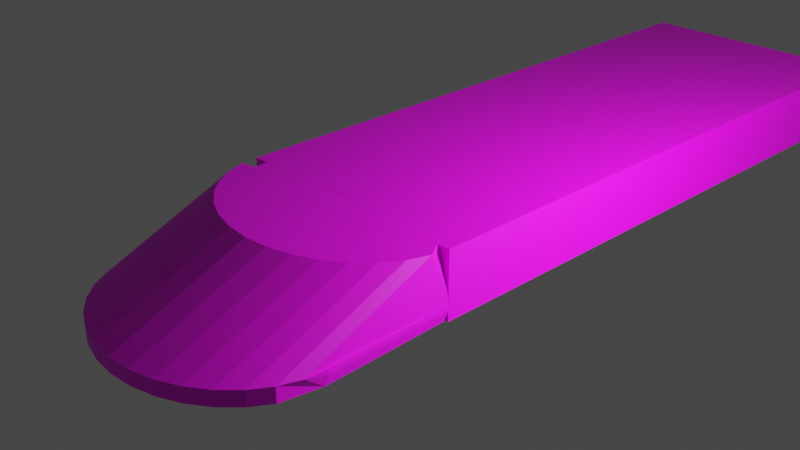 # Source: MazePlatform.blend  (saved by Blender 3.4.6; exported with 4.5.12 LTS)
import bpy
from mathutils import Matrix  # noqa: F401  (used for matrix-valued properties, if any)

bpy.ops.wm.read_factory_settings(use_empty=True)
scene = bpy.context.scene
scene.name = 'Scene'

# ---- collections
col_collection = bpy.data.collections.new('Collection'); scene.collection.children.link(col_collection)

# ---- images (referenced by path relative to the original .blend; pixels are not part of the script)
import os
ASSET_DIR = os.environ.get("B2B_ASSET_DIR", "")  # directory of the original .blend (textures are referenced by path, not embedded)
HERE = os.path.dirname(os.path.abspath(__file__))  # packed textures are extracted next to this script under _unpacked/

def load_image(name, relpath, width, height, colorspace="sRGB"):
    """Load a texture the original file referenced (path relative to the .blend, or extracted next to this script)."""
    p = next((c for c in (os.path.join(HERE, relpath), os.path.join(ASSET_DIR, relpath)) if relpath and os.path.exists(c)), "")
    if p:
        img = bpy.data.images.load(p, check_existing=True)
        img.name = name
    else:  # same state as the original file: an image datablock whose file is absent (Cycles renders it pink)
        img = bpy.data.images.new(name, width, height)
        img.source = "FILE"
        img.filepath = "//" + (relpath or name)
    img.colorspace_settings.name = colorspace
    return img
img_vector_abstract_color_blobs_828649301_platform_jpg = load_image('vector-abstract-color-blobs-828649301-Platform.jpg', 'vector-abstract-color-blobs-828649301-Platform.jpg', 1024, 1024, 'sRGB')

# ---- materials (node trees are filled in below, after node groups)
mat_material = bpy.data.materials.new('Material')
mat_material.alpha_threshold = 0.0
mat_material.use_transparent_shadow = False
mat_material.roughness = 0.5
mat_material.line_color = (0.0, 0.0, 0.0, 1.0)
mat_material_001 = bpy.data.materials.new('Material.001')
mat_material_001.use_transparent_shadow = False

# ---- material node trees
mat_material.use_nodes = True; mat_material.node_tree.nodes.clear()
_N = mat_material.node_tree.nodes; _L = mat_material.node_tree.links
n0 = _N.new('ShaderNodeOutputMaterial'); n0.name = 'Material Output'; n0.location = (300, 300)
n1 = _N.new('ShaderNodeBsdfPrincipled'); n1.name = 'Principled BSDF'; n1.location = (10, 300)
n1.distribution = 'GGX'
n1.subsurface_method = 'RANDOM_WALK_SKIN'
n1.inputs[3].default_value = 1.45
n1.inputs[27].default_value = (0.0, 0.0, 0.0, 1.0)
n1.inputs[28].default_value = 1.0
n2 = _N.new('ShaderNodeTexImage'); n2.name = 'Image Texture'; n2.location = (-423, 116)
n2.image = img_vector_abstract_color_blobs_828649301_platform_jpg
_L.new(n1.outputs[0], n0.inputs[0])
_L.new(n2.outputs[0], n1.inputs[0])
n0.is_active_output = True
mat_material_001.use_nodes = True; mat_material_001.node_tree.nodes.clear()
_N = mat_material_001.node_tree.nodes; _L = mat_material_001.node_tree.links
n0 = _N.new('ShaderNodeOutputMaterial'); n0.name = 'Material Output'; n0.location = (300, 300)
n1 = _N.new('ShaderNodeTexImage'); n1.name = 'Image Texture'; n1.location = (-315, 230)
n1.image = img_vector_abstract_color_blobs_828649301_platform_jpg
n2 = _N.new('ShaderNodeBsdfPrincipled'); n2.name = 'Principled BSDF'; n2.location = (10, 300)
n2.distribution = 'GGX'
n2.subsurface_method = 'RANDOM_WALK_SKIN'
n2.inputs[3].default_value = 1.45
n2.inputs[27].default_value = (0.0, 0.0, 0.0, 1.0)
n2.inputs[28].default_value = 1.0
_L.new(n2.outputs[0], n0.inputs[0])
_L.new(n1.outputs[0], n2.inputs[0])
n0.is_active_output = True

# ---- world
world_world = bpy.data.worlds.new('World'); scene.world = world_world
world_world.use_nodes = True; world_world.node_tree.nodes.clear()
_N = world_world.node_tree.nodes; _L = world_world.node_tree.links
n0 = _N.new('ShaderNodeOutputWorld'); n0.name = 'World Output'; n0.location = (300, 300)
n1 = _N.new('ShaderNodeBackground'); n1.name = 'Background'; n1.location = (10, 300)
n1.inputs[0].default_value = (0.05088, 0.05088, 0.05088, 1.0)
_L.new(n1.outputs[0], n0.inputs[0])
n0.is_active_output = True
world_world.color = (0.05088, 0.05088, 0.05088)
world_world.use_sun_shadow = False
world_world.sun_shadow_jitter_overblur = 0.0

# ---- cameras
cam_camera = bpy.data.cameras.new('Camera')
cam_camera.clip_end = 100.0
cam_camera.ortho_scale = 7.314

# ---- lights
light_light = bpy.data.lights.new('Light', 'POINT')
light_light.transmission_factor = 0.0
light_light.energy = 1000.0
light_light.shadow_soft_size = 0.1
light_light.shadow_maximum_resolution = 0.006
light_light.use_absolute_resolution = True

# ---- meshes
me_cube = bpy.data.meshes.new('Cube')
me_cube.from_pydata([(1.675, 5.914, 1.0), (1.675, 5.914, -1.0), (1.675, -1.0, 1.0), (1.675, -1.0, -1.0), (-1.0, 5.914, 1.0), (-1.0, 5.914, -1.0), (-1.0, -1.0, 1.0), (-1.0, -1.0, -1.0)], [], [(0, 4, 6, 2), (3, 2, 6, 7), (7, 6, 4, 5), (5, 1, 3, 7), (1, 0, 2, 3), (5, 4, 0, 1)])
_uv = me_cube.uv_layers.new(name='UVMap')
_uv.uv.foreach_set('vector', [0.8436, 0.4454, 0.774, 0.4454, 0.774, 0.3758, 0.8436, 0.3758, 0.9132, 0.3758, 0.8436, 0.3758, 0.8436, 0.3062, 0.9132, 0.3062, 0.9132, 0.5846, 0.8436, 0.5846, 0.8436, 0.515, 0.9132, 0.515, 0.9828, 0.4454, 0.9132, 0.4454, 0.9132, 0.3758, 0.9828, 0.3758, 0.9132, 0.4454, 0.8436, 0.4454, 0.8436, 0.3758, 0.9132, 0.3758, 0.9132, 0.515, 0.8436, 0.515, 0.8436, 0.4454, 0.9132, 0.4454])
me_cube.materials.append(mat_material)
me_cube.use_mirror_vertex_groups = False
me_cube.update()
me_cylinder = bpy.data.meshes.new('Cylinder')
me_cylinder.from_pydata([(0.1057, 5.875e-08, -1.596), (0.1057, 5.875e-08, 0.45), (0.1062, 0.004612, -1.596), (0.1062, 0.004612, 0.45), (0.1067, 0.006138, -1.596), (0.1048, 0.002741, -1.596), (0.09763, -0.005497, -1.961), (0.08319, -0.0167, -1.961), (0.06097, -0.02791, -1.961), (0.03231, -0.03612, -1.961), (-1.442e-08, -0.03913, -1.961), (-0.03231, -0.03612, -1.961), (-0.06097, -0.02791, -1.961), (-0.08319, -0.0167, -1.961), (-0.09763, -0.005497, -1.961), (-0.1048, 0.002741, -1.596), (-0.1048, 0.002741, 0.45), (-0.1067, 0.006138, -1.596), (-0.1067, 0.006138, 0.45), (-0.1062, 0.004612, -1.596), (-0.1062, 0.004612, 0.45), (-0.1057, -5.875e-08, -1.596), (-0.1057, -5.875e-08, 0.45), (1.223, 0.0, -1.596), (1.223, 0.0, -1.416), (1.2, -0.02318, -1.961), (1.2, -0.2254, 0.45), (1.13, -0.4421, -1.961), (1.13, -0.4421, 0.45), (1.017, -0.6419, -1.961), (1.017, -0.6419, 0.45), (0.865, -0.817, -1.961), (0.865, -0.817, 0.45), (0.6796, -0.9607, -1.961), (0.6796, -0.9607, 0.45), (0.4681, -1.067, -1.961), (0.4681, -1.067, 0.45), (0.2386, -1.133, -1.961), (0.2386, -1.133, 0.45), (0.0, -1.155, -1.961), (0.0, -1.155, 0.45), (-0.2386, -1.133, -1.961), (-0.2386, -1.133, 0.45), (-0.4681, -1.067, -1.961), (-0.4681, -1.067, 0.45), (-0.6796, -0.9607, -1.961), (-0.6796, -0.9607, 0.45), (-0.865, -0.817, -1.961), (-0.865, -0.817, 0.45), (-1.017, -0.6419, -1.961), (-1.017, -0.6419, 0.45), (-1.13, -0.4421, -1.961), (-1.13, -0.4421, 0.45), (-1.2, 0.3303, -1.961), (-1.2, -0.2254, 0.45), (-1.223, 0.0, -1.596), (-1.223, 0.0, -1.416), (1.07, 0.0, -1.596), (1.07, 0.0, 0.45), (1.05, 0.008358, -1.961), (1.05, -0.1939, 0.45), (0.9898, -0.3807, -1.961), (0.9898, -0.3807, 0.45), (0.892, -0.5535, -1.961), (0.892, -0.5535, 0.45), (0.7597, -0.7057, -1.961), (0.7597, -0.7057, 0.45), (0.5978, -0.8312, -1.961), (0.5978, -0.8312, 0.45), (0.4123, -0.9249, -1.961), (0.4123, -0.9249, 0.45), (0.2103, -0.9828, -1.961), (0.2103, -0.9828, 0.45), (0.0, -1.002, -1.961), (0.0, -1.002, 0.45), (-0.2103, -0.9828, -1.961), (-0.2103, -0.9828, 0.45), (-0.4123, -0.9249, -1.961), (-0.4123, -0.9249, 0.45), (-0.5978, -0.8312, -1.961), (-0.5978, -0.8312, 0.45), (-0.7597, -0.7057, -1.961), (-0.7597, -0.7057, 0.45), (-0.892, -0.5535, -1.961), (-0.892, -0.5535, 0.45), (-0.9898, -0.3807, -1.961), (-0.9898, -0.3807, 0.45), (-1.05, 0.1703, -1.961), (-1.05, -0.1939, 0.45), (-1.07, 0.0, -1.596), (-1.07, 0.0, 0.45), (0.9005, 0.0, -1.596), (0.9005, 0.0, 0.45), (0.8839, 0.04325, -1.961), (0.8839, -0.159, 0.45), (0.8345, -0.3127, -1.961), (0.8345, -0.3127, 0.45), (0.7536, -0.4557, -1.961), (0.7536, -0.4557, 0.45), (0.6433, -0.5826, -1.961), (0.6433, -0.5826, 0.45), (0.5073, -0.688, -1.961), (0.5073, -0.688, 0.45), (0.3505, -0.7672, -1.961), (0.3505, -0.7672, 0.45), (0.179, -0.8163, -1.961), (0.179, -0.8163, 0.45), (0.0, -0.833, -1.961), (0.0, -0.833, 0.45), (-0.179, -0.8163, -1.961), (-0.179, -0.8163, 0.45), (-0.3505, -0.7672, -1.961), (-0.3505, -0.7672, 0.45), (-0.5073, -0.688, -1.961), (-0.5073, -0.688, 0.45), (-0.6433, -0.5826, -1.961), (-0.6433, -0.5826, 0.45), (-0.7536, -0.4557, -1.961), (-0.7536, -0.4557, 0.45), (-0.8345, -0.3127, -1.961), (-0.8345, -0.3127, 0.45), (-0.8839, 0.2052, -1.961), (-0.8839, -0.159, 0.45), (-0.9005, 0.0, -1.596), (-0.9005, 0.0, 0.45), (0.6823, 0.0, -1.961), (0.6823, 0.0, 0.45), (0.6704, 0.08816, -1.961), (0.6704, -0.1141, 0.45), (0.6347, -0.2251, -1.961), (0.6347, -0.2251, 0.45), (0.5755, -0.3298, -1.961), (0.5755, -0.3298, 0.45), (0.4935, -0.4242, -1.961), (0.4935, -0.4242, 0.45), (0.3909, -0.5037, -1.961), (0.3909, -0.5037, 0.45), (0.271, -0.5642, -1.961), (0.271, -0.5642, 0.45), (0.1388, -0.6021, -1.961), (0.1388, -0.6021, 0.45), (0.0, -0.615, -1.961), (0.0, -0.615, 0.45), (-0.1388, -0.6021, -1.961), (-0.1388, -0.6021, 0.45), (-0.271, -0.5642, -1.961), (-0.271, -0.5642, 0.45), (-0.3909, -0.5037, -1.961), (-0.3909, -0.5037, 0.45), (-0.4935, -0.4242, -1.961), (-0.4935, -0.4242, 0.45), (-0.5755, -0.3298, -1.961), (-0.5755, -0.3298, 0.45), (-0.6347, -0.2251, -1.961), (-0.6347, -0.2251, 0.45), (-0.6704, 0.2501, -1.961), (-0.6704, -0.1141, 0.45), (-0.6823, 0.0, -1.596), (-0.6823, 0.0, 0.45), (0.4967, -6.951e-10, -1.596), (0.4967, -6.951e-10, 0.45), (0.4888, 0.1264, -1.961), (0.4888, -0.07586, 0.45), (0.4648, -0.1507, -1.961), (0.4648, -0.1507, 0.45), (0.424, -0.2228, -1.961), (0.424, -0.2228, 0.45), (0.3661, -0.2894, -1.961), (0.3661, -0.2894, 0.45), (0.2918, -0.347, -1.961), (0.2918, -0.347, 0.45), (0.2034, -0.3916, -1.961), (0.2034, -0.3916, 0.45), (0.1045, -0.4199, -1.961), (0.1045, -0.4199, 0.45), (0.0, -0.4297, -1.961), (0.0, -0.4297, 0.45), (-0.1045, -0.4199, -1.961), (-0.1045, -0.4199, 0.45), (-0.2034, -0.3916, -1.961), (-0.2034, -0.3916, 0.45), (-0.2918, -0.347, -1.961), (-0.2918, -0.347, 0.45), (-0.3661, -0.2894, -1.961), (-0.3661, -0.2894, 0.45), (-0.424, -0.2228, -1.961), (-0.424, -0.2228, 0.45), (-0.4648, -0.1507, -1.961), (-0.4648, -0.1507, 0.45), (-0.4888, 0.2883, -1.961), (-0.4888, -0.07586, 0.45), (-0.4967, 6.951e-10, -1.596), (-0.4967, 6.951e-10, 0.45), (0.3256, -3.258e-09, -1.596), (0.3256, -3.258e-09, 0.45), (0.3214, -0.04065, -1.961), (0.3214, -0.04065, 0.45), (0.3081, -0.08208, -1.961), (0.3081, -0.08208, 0.45), (0.2843, -0.1241, -1.961), (0.2843, -0.1241, 0.45), (0.2486, -0.1652, -1.961), (0.2486, -0.1652, 0.45), (0.2006, -0.2025, -1.961), (0.2006, -0.2025, 0.45), (0.1411, -0.2325, -1.961), (0.1411, -0.2325, 0.45), (0.07291, -0.252, -1.961), (0.07291, -0.252, 0.45), (-1.279e-09, -0.2588, -1.961), (-1.279e-09, -0.2588, 0.45), (-0.07291, -0.252, -1.961), (-0.07291, -0.252, 0.45), (-0.1411, -0.2325, -1.961), (-0.1411, -0.2325, 0.45), (-0.2006, -0.2025, -1.961), (-0.2006, -0.2025, 0.45), (-0.2486, -0.1652, -1.961), (-0.2486, -0.1652, 0.45), (-0.2843, -0.1241, -1.961), (-0.2843, -0.1241, 0.45), (-0.3081, -0.08208, -1.961), (-0.3081, -0.08208, 0.45), (-0.3214, -0.04065, -1.961), (-0.3214, -0.04065, 0.45), (-0.3256, 3.258e-09, -1.596), (-0.3256, 3.258e-09, 0.45), (0.1842, 3.7e-08, -1.596), (0.1842, 3.7e-08, 0.45), (0.183, -0.01154, -1.961), (0.183, -0.01154, 0.45), (0.1786, -0.02534, -1.961), (0.1689, -0.04253, -1.961), (0.1515, -0.06248, -1.961), (0.1515, -0.06248, 0.45), (0.1251, -0.08298, -1.961), (0.1251, -0.08298, 0.45), (0.08956, -0.1009, -1.961), (0.08956, -0.1009, 0.45), (0.0468, -0.1132, -1.961), (0.0468, -0.1132, 0.45), (-1.807e-09, -0.1175, -1.961), (-1.807e-09, -0.1175, 0.45), (-0.0468, -0.1132, -1.961), (-0.0468, -0.1132, 0.45), (-0.08956, -0.1009, -1.961), (-0.08956, -0.1009, 0.45), (-0.1251, -0.08298, -1.961), (-0.1251, -0.08298, 0.45), (-0.1515, -0.06248, -1.961), (-0.1515, -0.06248, 0.45), (-0.1689, -0.04253, -1.961), (-0.1689, -0.04253, 0.45), (-0.1786, -0.02534, -1.961), (-0.1786, -0.02534, 0.45), (-0.183, -0.01154, -1.961), (-0.183, -0.01154, 0.45), (-0.1842, -3.7e-08, -1.596), (-0.1842, -3.7e-08, 0.45), (1.266, -1.414, -1.421), (1.266, -1.414, -1.601), (1.243, -1.437, -1.965), (1.243, -1.64, -1.421), (1.173, -1.856, -1.965), (1.173, -1.856, -1.421), (1.06, -2.056, -1.965), (1.06, -2.056, -1.421), (0.908, -2.231, -1.965), (0.908, -2.231, -1.421), (0.7226, -2.375, -1.965), (0.7226, -2.375, -1.421), (0.5111, -2.482, -1.965), (0.5111, -2.482, -1.421), (0.2816, -2.547, -1.965), (0.2816, -2.547, -1.421), (0.04301, -2.57, -1.965), (0.04301, -2.57, -1.421), (-0.1956, -2.547, -1.965), (-0.1956, -2.547, -1.421), (-0.4251, -2.482, -1.965), (-0.4251, -2.482, -1.421), (-0.6366, -2.375, -1.965), (-0.6366, -2.375, -1.421), (-0.822, -2.231, -1.965), (-0.822, -2.231, -1.421), (-0.9741, -2.056, -1.965), (-0.9741, -2.056, -1.421), (-1.087, -1.856, -1.965), (-1.087, -1.856, -1.421), (-1.157, -1.084, -1.965), (-1.157, -1.64, -1.421), (-1.18, -1.414, -1.601), (-1.18, -1.414, -1.421)], [], [(35, 33, 269, 271), (42, 44, 280, 278), (24, 26, 262, 259), (43, 41, 277, 279), (25, 23, 260, 261), (50, 52, 288, 286), (32, 34, 270, 268), (23, 24, 259, 260), (51, 49, 285, 287), (33, 31, 267, 269), (40, 42, 278, 276), (41, 39, 275, 277), (48, 50, 286, 284), (30, 32, 268, 266), (49, 47, 283, 285), (31, 29, 265, 267), (59, 57, 23, 25), (58, 60, 26, 24), (61, 59, 25, 27), (60, 62, 28, 26), (63, 61, 27, 29), (62, 64, 30, 28), (65, 63, 29, 31), (64, 66, 32, 30), (67, 65, 31, 33), (66, 68, 34, 32), (69, 67, 33, 35), (68, 70, 36, 34), (71, 69, 35, 37), (70, 72, 38, 36), (73, 71, 37, 39), (72, 74, 40, 38), (75, 73, 39, 41), (74, 76, 42, 40), (77, 75, 41, 43), (76, 78, 44, 42), (79, 77, 43, 45), (78, 80, 46, 44), (81, 79, 45, 47), (80, 82, 48, 46), (83, 81, 47, 49), (82, 84, 50, 48), (85, 83, 49, 51), (84, 86, 52, 50), (87, 85, 51, 53), (86, 88, 54, 52), (89, 87, 53, 55), (88, 90, 56, 54), (93, 91, 57, 59), (92, 94, 60, 58), (95, 93, 59, 61), (94, 96, 62, 60), (97, 95, 61, 63), (96, 98, 64, 62), (99, 97, 63, 65), (98, 100, 66, 64), (101, 99, 65, 67), (100, 102, 68, 66), (103, 101, 67, 69), (102, 104, 70, 68), (105, 103, 69, 71), (104, 106, 72, 70), (107, 105, 71, 73), (106, 108, 74, 72), (109, 107, 73, 75), (108, 110, 76, 74), (111, 109, 75, 77), (110, 112, 78, 76), (113, 111, 77, 79), (112, 114, 80, 78), (115, 113, 79, 81), (114, 116, 82, 80), (117, 115, 81, 83), (116, 118, 84, 82), (119, 117, 83, 85), (118, 120, 86, 84), (121, 119, 85, 87), (120, 122, 88, 86), (123, 121, 87, 89), (122, 124, 90, 88), (127, 125, 91, 93), (126, 128, 94, 92), (129, 127, 93, 95), (128, 130, 96, 94), (131, 129, 95, 97), (130, 132, 98, 96), (133, 131, 97, 99), (132, 134, 100, 98), (135, 133, 99, 101), (134, 136, 102, 100), (137, 135, 101, 103), (136, 138, 104, 102), (139, 137, 103, 105), (138, 140, 106, 104), (141, 139, 105, 107), (140, 142, 108, 106), (143, 141, 107, 109), (142, 144, 110, 108), (145, 143, 109, 111), (144, 146, 112, 110), (147, 145, 111, 113), (146, 148, 114, 112), (149, 147, 113, 115), (148, 150, 116, 114), (151, 149, 115, 117), (150, 152, 118, 116), (153, 151, 117, 119), (152, 154, 120, 118), (155, 153, 119, 121), (154, 156, 122, 120), (157, 155, 121, 123), (156, 158, 124, 122), (161, 159, 125, 127), (160, 162, 128, 126), (163, 161, 127, 129), (162, 164, 130, 128), (165, 163, 129, 131), (164, 166, 132, 130), (167, 165, 131, 133), (166, 168, 134, 132), (169, 167, 133, 135), (168, 170, 136, 134), (171, 169, 135, 137), (170, 172, 138, 136), (173, 171, 137, 139), (172, 174, 140, 138), (175, 173, 139, 141), (174, 176, 142, 140), (177, 175, 141, 143), (176, 178, 144, 142), (179, 177, 143, 145), (178, 180, 146, 144), (181, 179, 145, 147), (180, 182, 148, 146), (183, 181, 147, 149), (182, 184, 150, 148), (185, 183, 149, 151), (184, 186, 152, 150), (187, 185, 151, 153), (186, 188, 154, 152), (189, 187, 153, 155), (188, 190, 156, 154), (191, 189, 155, 157), (190, 192, 158, 156), (195, 193, 159, 161), (194, 196, 162, 160), (197, 195, 161, 163), (196, 198, 164, 162), (199, 197, 163, 165), (198, 200, 166, 164), (201, 199, 165, 167), (200, 202, 168, 166), (203, 201, 167, 169), (202, 204, 170, 168), (205, 203, 169, 171), (204, 206, 172, 170), (207, 205, 171, 173), (206, 208, 174, 172), (209, 207, 173, 175), (208, 210, 176, 174), (211, 209, 175, 177), (210, 212, 178, 176), (213, 211, 177, 179), (212, 214, 180, 178), (215, 213, 179, 181), (214, 216, 182, 180), (217, 215, 181, 183), (216, 218, 184, 182), (219, 217, 183, 185), (218, 220, 186, 184), (221, 219, 185, 187), (220, 222, 188, 186), (223, 221, 187, 189), (222, 224, 190, 188), (225, 223, 189, 191), (224, 226, 192, 190), (229, 227, 193, 195), (228, 230, 196, 194), (231, 229, 195, 197), (232, 231, 197, 199), (233, 232, 199, 201), (198, 196, 230, 234, 202, 200), (235, 233, 201, 203), (234, 236, 204, 202), (237, 235, 203, 205), (236, 238, 206, 204), (239, 237, 205, 207), (238, 240, 208, 206), (241, 239, 207, 209), (240, 242, 210, 208), (243, 241, 209, 211), (242, 244, 212, 210), (245, 243, 211, 213), (244, 246, 214, 212), (247, 245, 213, 215), (246, 248, 216, 214), (249, 247, 215, 217), (248, 250, 218, 216), (251, 249, 217, 219), (250, 252, 220, 218), (253, 251, 219, 221), (252, 254, 222, 220), (255, 253, 221, 223), (254, 256, 224, 222), (257, 255, 223, 225), (256, 258, 226, 224), (2, 0, 227, 229), (1, 3, 230, 228), (4, 2, 229, 231), (5, 4, 231, 232), (0, 2, 4, 5, 6, 7, 8, 9, 10, 11, 12, 13, 14, 15, 17, 19, 21), (6, 5, 232, 233), (256, 254, 18, 20), (7, 6, 233, 235), (8, 7, 235, 237), (9, 8, 237, 239), (10, 9, 239, 241), (11, 10, 241, 243), (12, 11, 243, 245), (13, 12, 245, 247), (14, 13, 247, 249), (15, 14, 249, 251), (17, 15, 251, 253), (16, 18, 254, 252), (19, 17, 253, 255), (21, 19, 255, 257), (20, 22, 258, 256), (236, 234, 230, 3, 16, 252, 250, 248, 246, 244, 242, 240, 238), (24, 23, 57, 91, 159, 193, 227, 4, 2, 0, 5, 15, 21, 19, 17, 257, 225, 191, 157, 123, 89, 55, 56, 90, 124, 158, 192, 226, 258, 256, 18, 20, 22, 16, 1, 3, 228, 194, 160, 126, 92, 58), (260, 259, 262, 261), (261, 262, 264, 263), (263, 264, 266, 265), (265, 266, 268, 267), (267, 268, 270, 269), (269, 270, 272, 271), (271, 272, 274, 273), (273, 274, 276, 275), (275, 276, 278, 277), (277, 278, 280, 279), (279, 280, 282, 281), (281, 282, 284, 283), (283, 284, 286, 285), (285, 286, 288, 287), (287, 288, 290, 289), (289, 290, 292, 291), (53, 51, 287, 289), (34, 36, 272, 270), (52, 54, 290, 288), (27, 25, 261, 263), (45, 43, 279, 281), (26, 28, 264, 262), (44, 46, 282, 280), (37, 35, 271, 273), (55, 53, 289, 291), (36, 38, 274, 272), (54, 56, 292, 290), (29, 27, 263, 265), (47, 45, 281, 283), (56, 55, 291, 292), (28, 30, 266, 264), (46, 48, 284, 282), (39, 37, 273, 275), (38, 40, 276, 274)])
_uv = me_cylinder.uv_layers.new(name='UVMap')
_uv.uv.foreach_set('vector', [0.3828, 0.2141, 0.3821, 0.1889, 0.4159, 0.1235, 0.4161, 0.1188, 0.6334, 0.7745, 0.6437, 0.7869, 0.4825, 0.6693, 0.4601, 0.6322, 0.5381, 0.6184, 0.6142, 0.7161, 0.4516, 0.6845, 0.459, 0.6821, 0.4386, 0.3417, 0.4171, 0.3039, 0.4278, 0.1332, 0.435, 0.1532, 0.459, 0.6003, 0.5112, 0.6063, 0.4517, 0.6804, 0.4337, 0.6787, 0.6924, 0.8169, 0.7156, 0.8197, 0.5342, 0.8176, 0.5244, 0.779, 0.6141, 0.7304, 0.615, 0.7369, 0.4258, 0.6581, 0.4302, 0.6695, 0.5112, 0.6063, 0.5381, 0.6184, 0.459, 0.6821, 0.4517, 0.6804, 0.5605, 0.5464, 0.5264, 0.4846, 0.4499, 0.2365, 0.4525, 0.2725, 0.3821, 0.1889, 0.3868, 0.1639, 0.4165, 0.1285, 0.4159, 0.1235, 0.6257, 0.7628, 0.6334, 0.7745, 0.4601, 0.6322, 0.4292, 0.593, 0.4171, 0.3039, 0.4002, 0.2704, 0.421, 0.1195, 0.4278, 0.1332, 0.6729, 0.8093, 0.6924, 0.8169, 0.5244, 0.779, 0.5131, 0.7418, 0.614, 0.7248, 0.6141, 0.7304, 0.4302, 0.6695, 0.436, 0.6776, 0.5264, 0.4846, 0.4938, 0.4311, 0.4463, 0.2051, 0.4499, 0.2365, 0.3868, 0.1639, 0.3967, 0.1373, 0.4175, 0.1326, 0.4165, 0.1285, 0.956, 0.2097, 0.9599, 0.25, 0.99, 0.25, 0.9854, 0.2032, 0.6068, 0.1596, 0.6052, 0.1648, 0.5999, 0.1651, 0.5238, 0.06737, 0.386, 0.1024, 0.4055, 0.02325, 0.4447, 0.04925, 0.4115, 0.1069, 0.6052, 0.1648, 0.6049, 0.1693, 0.5999, 0.169, 0.5999, 0.1651, 0.3754, 0.1338, 0.386, 0.1024, 0.4115, 0.1069, 0.3967, 0.1373, 0.6049, 0.1693, 0.6051, 0.1742, 0.5997, 0.1738, 0.5999, 0.169, 0.3679, 0.163, 0.3754, 0.1338, 0.3967, 0.1373, 0.3868, 0.1639, 0.6051, 0.1742, 0.6058, 0.1797, 0.5998, 0.1794, 0.5997, 0.1738, 0.3644, 0.1911, 0.3679, 0.163, 0.3868, 0.1639, 0.3821, 0.1889, 0.6058, 0.1797, 0.6073, 0.1859, 0.6007, 0.1859, 0.5998, 0.1794, 0.3652, 0.2197, 0.3644, 0.1911, 0.3821, 0.1889, 0.3828, 0.2141, 0.6073, 0.1859, 0.6098, 0.1931, 0.6027, 0.1933, 0.6007, 0.1859, 0.3706, 0.2498, 0.3652, 0.2197, 0.3828, 0.2141, 0.3889, 0.2408, 0.6098, 0.1931, 0.6136, 0.2011, 0.6061, 0.2019, 0.6027, 0.1933, 0.3806, 0.2824, 0.3706, 0.2498, 0.3889, 0.2408, 0.4002, 0.2704, 0.6136, 0.2011, 0.6192, 0.2102, 0.6114, 0.2117, 0.6061, 0.2019, 0.3957, 0.3184, 0.3806, 0.2824, 0.4002, 0.2704, 0.4171, 0.3039, 0.6192, 0.2102, 0.6269, 0.2203, 0.6191, 0.2235, 0.6114, 0.2117, 0.4149, 0.3581, 0.3957, 0.3184, 0.4171, 0.3039, 0.4386, 0.3417, 0.6269, 0.2203, 0.6367, 0.2308, 0.6294, 0.2359, 0.6191, 0.2235, 0.4375, 0.4018, 0.4149, 0.3581, 0.4386, 0.3417, 0.4643, 0.3839, 0.6367, 0.2308, 0.6489, 0.2407, 0.6425, 0.2478, 0.6294, 0.2359, 0.4631, 0.4501, 0.4375, 0.4018, 0.4643, 0.3839, 0.4938, 0.4311, 0.6489, 0.2407, 0.6635, 0.2491, 0.6586, 0.2583, 0.6425, 0.2478, 0.4908, 0.5038, 0.4631, 0.4501, 0.4938, 0.4311, 0.5264, 0.4846, 0.6635, 0.2491, 0.6802, 0.255, 0.6781, 0.2659, 0.6586, 0.2583, 0.5199, 0.5639, 0.4908, 0.5038, 0.5264, 0.4846, 0.5605, 0.5464, 0.6802, 0.255, 0.6986, 0.2571, 0.7013, 0.2687, 0.6781, 0.2659, 0.6012, 0.8157, 0.5199, 0.5639, 0.5605, 0.5464, 0.7272, 0.8629, 0.6986, 0.2571, 0.7164, 0.2548, 0.7291, 0.2632, 0.7013, 0.2687, 0.5401, 0.25, 0.544, 0.2097, 0.5146, 0.2032, 0.51, 0.25, 0.04403, 0.2097, 0.04006, 0.25, 0.01, 0.25, 0.01461, 0.2032, 0.9234, 0.217, 0.9267, 0.25, 0.9599, 0.25, 0.956, 0.2097, 0.6114, 0.1608, 0.611, 0.1651, 0.6052, 0.1648, 0.6068, 0.1596, 0.3518, 0.0981, 0.353, 0.006186, 0.4055, 0.02325, 0.386, 0.1024, 0.611, 0.1651, 0.6111, 0.1696, 0.6049, 0.1693, 0.6052, 0.1648, 0.3455, 0.131, 0.3518, 0.0981, 0.386, 0.1024, 0.3754, 0.1338, 0.6111, 0.1696, 0.6117, 0.1743, 0.6051, 0.1742, 0.6049, 0.1693, 0.3408, 0.1626, 0.3455, 0.131, 0.3754, 0.1338, 0.3679, 0.163, 0.6117, 0.1743, 0.6129, 0.1795, 0.6058, 0.1797, 0.6051, 0.1742, 0.3385, 0.1939, 0.3408, 0.1626, 0.3679, 0.163, 0.3644, 0.1911, 0.6129, 0.1795, 0.6148, 0.1854, 0.6073, 0.1859, 0.6058, 0.1797, 0.3395, 0.2259, 0.3385, 0.1939, 0.3644, 0.1911, 0.3652, 0.2197, 0.6148, 0.1854, 0.6178, 0.192, 0.6098, 0.1931, 0.6073, 0.1859, 0.3442, 0.2594, 0.3395, 0.2259, 0.3652, 0.2197, 0.3706, 0.2498, 0.6178, 0.192, 0.6221, 0.1993, 0.6136, 0.2011, 0.6098, 0.1931, 0.3526, 0.2953, 0.3442, 0.2594, 0.3706, 0.2498, 0.3806, 0.2824, 0.6221, 0.1993, 0.6278, 0.2072, 0.6192, 0.2102, 0.6136, 0.2011, 0.3656, 0.3341, 0.3526, 0.2953, 0.3806, 0.2824, 0.3957, 0.3184, 0.6278, 0.2072, 0.6352, 0.2158, 0.6269, 0.2203, 0.6192, 0.2102, 0.3818, 0.376, 0.3656, 0.3341, 0.3957, 0.3184, 0.4149, 0.3581, 0.6352, 0.2158, 0.6445, 0.2243, 0.6367, 0.2308, 0.6269, 0.2203, 0.4006, 0.4212, 0.3818, 0.376, 0.4149, 0.3581, 0.4375, 0.4018, 0.6445, 0.2243, 0.6554, 0.2322, 0.6489, 0.2407, 0.6367, 0.2308, 0.4213, 0.4703, 0.4006, 0.4212, 0.4375, 0.4018, 0.4631, 0.4501, 0.6554, 0.2322, 0.668, 0.2387, 0.6635, 0.2491, 0.6489, 0.2407, 0.4429, 0.5237, 0.4213, 0.4703, 0.4631, 0.4501, 0.4908, 0.5038, 0.668, 0.2387, 0.6816, 0.2432, 0.6802, 0.255, 0.6635, 0.2491, 0.4646, 0.5822, 0.4429, 0.5237, 0.4908, 0.5038, 0.5199, 0.5639, 0.6816, 0.2432, 0.6955, 0.2451, 0.6986, 0.2571, 0.6802, 0.255, 0.4953, 0.841, 0.4646, 0.5822, 0.5199, 0.5639, 0.6012, 0.8157, 0.6955, 0.2451, 0.7076, 0.2445, 0.7164, 0.2548, 0.6986, 0.2571, 0.5733, 0.25, 0.5766, 0.217, 0.544, 0.2097, 0.5401, 0.25, 0.7076, 0.2445, 0.7153, 0.2425, 0.7249, 0.2522, 0.7164, 0.2548, 0.8815, 0.2263, 0.8839, 0.25, 0.9267, 0.25, 0.9234, 0.217, 0.6195, 0.1623, 0.6199, 0.1658, 0.611, 0.1651, 0.6114, 0.1608, 0.2956, 0.09683, 0.2791, 0.0001068, 0.353, 0.006186, 0.3518, 0.0981, 0.6199, 0.1658, 0.6204, 0.1697, 0.6111, 0.1696, 0.611, 0.1651, 0.2946, 0.1304, 0.2956, 0.09683, 0.3518, 0.0981, 0.3455, 0.131, 0.6204, 0.1697, 0.6215, 0.1739, 0.6117, 0.1743, 0.6111, 0.1696, 0.2932, 0.1641, 0.2946, 0.1304, 0.3455, 0.131, 0.3408, 0.1626, 0.6215, 0.1739, 0.6231, 0.1786, 0.6129, 0.1795, 0.6117, 0.1743, 0.2927, 0.1987, 0.2932, 0.1641, 0.3408, 0.1626, 0.3385, 0.1939, 0.6231, 0.1786, 0.6255, 0.1838, 0.6148, 0.1854, 0.6129, 0.1795, 0.2941, 0.2344, 0.2927, 0.1987, 0.3385, 0.1939, 0.3395, 0.2259, 0.6255, 0.1838, 0.6289, 0.1895, 0.6178, 0.192, 0.6148, 0.1854, 0.2978, 0.2719, 0.2941, 0.2344, 0.3395, 0.2259, 0.3442, 0.2594, 0.6289, 0.1895, 0.6333, 0.1956, 0.6221, 0.1993, 0.6178, 0.192, 0.304, 0.3116, 0.2978, 0.2719, 0.3442, 0.2594, 0.3526, 0.2953, 0.6333, 0.1956, 0.6389, 0.2021, 0.6278, 0.2072, 0.6221, 0.1993, 0.3139, 0.3535, 0.304, 0.3116, 0.3526, 0.2953, 0.3656, 0.3341, 0.6389, 0.2021, 0.6457, 0.2087, 0.6352, 0.2158, 0.6278, 0.2072, 0.3258, 0.3979, 0.3139, 0.3535, 0.3656, 0.3341, 0.3818, 0.376, 0.6457, 0.2087, 0.6537, 0.215, 0.6445, 0.2243, 0.6352, 0.2158, 0.3391, 0.4446, 0.3258, 0.3979, 0.3818, 0.376, 0.4006, 0.4212, 0.6537, 0.215, 0.6629, 0.2207, 0.6554, 0.2322, 0.6445, 0.2243, 0.3525, 0.4938, 0.3391, 0.4446, 0.4006, 0.4212, 0.4213, 0.4703, 0.6629, 0.2207, 0.6727, 0.2253, 0.668, 0.2387, 0.6554, 0.2322, 0.3649, 0.5454, 0.3525, 0.4938, 0.4213, 0.4703, 0.4429, 0.5237, 0.6727, 0.2253, 0.6828, 0.2285, 0.6816, 0.2432, 0.668, 0.2387, 0.3745, 0.5999, 0.3649, 0.5454, 0.4429, 0.5237, 0.4646, 0.5822, 0.6828, 0.2285, 0.6925, 0.2302, 0.6955, 0.2451, 0.6816, 0.2432, 0.3632, 0.8575, 0.3745, 0.5999, 0.4646, 0.5822, 0.4953, 0.841, 0.6925, 0.2302, 0.701, 0.2307, 0.7076, 0.2445, 0.6955, 0.2451, 0.6161, 0.25, 0.6185, 0.2263, 0.5766, 0.217, 0.5733, 0.25, 0.701, 0.2307, 0.7079, 0.2303, 0.7153, 0.2425, 0.7076, 0.2445, 0.8459, 0.2342, 0.8475, 0.25, 0.8839, 0.25, 0.8815, 0.2263, 0.6305, 0.1618, 0.6301, 0.1654, 0.6199, 0.1658, 0.6195, 0.1623, 0.2343, 0.1012, 0.209, 0.003428, 0.2791, 0.0001068, 0.2956, 0.09683, 0.6301, 0.1654, 0.6305, 0.169, 0.6204, 0.1697, 0.6199, 0.1658, 0.2352, 0.1332, 0.2343, 0.1012, 0.2956, 0.09683, 0.2946, 0.1304, 0.6305, 0.169, 0.6315, 0.1727, 0.6215, 0.1739, 0.6204, 0.1697, 0.2357, 0.1678, 0.2352, 0.1332, 0.2946, 0.1304, 0.2932, 0.1641, 0.6315, 0.1727, 0.6332, 0.1768, 0.6231, 0.1786, 0.6215, 0.1739, 0.2365, 0.204, 0.2357, 0.1678, 0.2932, 0.1641, 0.2927, 0.1987, 0.6332, 0.1768, 0.6357, 0.1812, 0.6255, 0.1838, 0.6231, 0.1786, 0.2381, 0.2422, 0.2365, 0.204, 0.2927, 0.1987, 0.2941, 0.2344, 0.6357, 0.1812, 0.639, 0.186, 0.6289, 0.1895, 0.6255, 0.1838, 0.2408, 0.2824, 0.2381, 0.2422, 0.2941, 0.2344, 0.2978, 0.2719, 0.639, 0.186, 0.6432, 0.1911, 0.6333, 0.1956, 0.6289, 0.1895, 0.245, 0.3246, 0.2408, 0.2824, 0.2978, 0.2719, 0.304, 0.3116, 0.6432, 0.1911, 0.6483, 0.1962, 0.6389, 0.2021, 0.6333, 0.1956, 0.2518, 0.3689, 0.245, 0.3246, 0.304, 0.3116, 0.3139, 0.3535, 0.6483, 0.1962, 0.6544, 0.2013, 0.6457, 0.2087, 0.6389, 0.2021, 0.2597, 0.4147, 0.2518, 0.3689, 0.3139, 0.3535, 0.3258, 0.3979, 0.6544, 0.2013, 0.6612, 0.206, 0.6537, 0.215, 0.6457, 0.2087, 0.2678, 0.4618, 0.2597, 0.4147, 0.3258, 0.3979, 0.3391, 0.4446, 0.6612, 0.206, 0.6687, 0.21, 0.6629, 0.2207, 0.6537, 0.215, 0.2749, 0.5095, 0.2678, 0.4618, 0.3391, 0.4446, 0.3525, 0.4938, 0.6687, 0.21, 0.6764, 0.2133, 0.6727, 0.2253, 0.6629, 0.2207, 0.2798, 0.5574, 0.2749, 0.5095, 0.3525, 0.4938, 0.3649, 0.5454, 0.6764, 0.2133, 0.6841, 0.2157, 0.6828, 0.2285, 0.6727, 0.2253, 0.2809, 0.6052, 0.2798, 0.5574, 0.3649, 0.5454, 0.3745, 0.5999, 0.6841, 0.2157, 0.6913, 0.2172, 0.6925, 0.2302, 0.6828, 0.2285, 0.2465, 0.8629, 0.2809, 0.6052, 0.3745, 0.5999, 0.3632, 0.8575, 0.6913, 0.2172, 0.6978, 0.2179, 0.701, 0.2307, 0.6925, 0.2302, 0.6525, 0.25, 0.6541, 0.2342, 0.6185, 0.2263, 0.6161, 0.25, 0.6978, 0.2179, 0.7037, 0.218, 0.7079, 0.2303, 0.701, 0.2307, 0.8131, 0.2416, 0.8139, 0.25, 0.8475, 0.25, 0.8459, 0.2342, 0.6425, 0.1634, 0.6421, 0.1657, 0.6301, 0.1654, 0.6305, 0.1618, 0.1605, 0.1097, 0.1646, 0.08579, 0.209, 0.003428, 0.2343, 0.1012, 0.6421, 0.1657, 0.6422, 0.1683, 0.6305, 0.169, 0.6301, 0.1654, 0.1555, 0.1397, 0.1605, 0.1097, 0.2343, 0.1012, 0.2352, 0.1332, 0.6422, 0.1683, 0.643, 0.1712, 0.6315, 0.1727, 0.6305, 0.169, 0.1593, 0.1748, 0.1555, 0.1397, 0.2352, 0.1332, 0.2357, 0.1678, 0.643, 0.1712, 0.6444, 0.1744, 0.6332, 0.1768, 0.6315, 0.1727, 0.1617, 0.2116, 0.1593, 0.1748, 0.2357, 0.1678, 0.2365, 0.204, 0.6444, 0.1744, 0.6465, 0.1779, 0.6357, 0.1812, 0.6332, 0.1768, 0.1636, 0.2507, 0.1617, 0.2116, 0.2365, 0.204, 0.2381, 0.2422, 0.6465, 0.1779, 0.6493, 0.1817, 0.639, 0.186, 0.6357, 0.1812, 0.1652, 0.2918, 0.1636, 0.2507, 0.2381, 0.2422, 0.2408, 0.2824, 0.6493, 0.1817, 0.6529, 0.1856, 0.6432, 0.1911, 0.639, 0.186, 0.1669, 0.3351, 0.1652, 0.2918, 0.2408, 0.2824, 0.245, 0.3246, 0.6529, 0.1856, 0.6573, 0.1895, 0.6483, 0.1962, 0.6432, 0.1911, 0.1706, 0.3804, 0.1669, 0.3351, 0.245, 0.3246, 0.2518, 0.3689, 0.6573, 0.1895, 0.6623, 0.1932, 0.6544, 0.2013, 0.6483, 0.1962, 0.1746, 0.4264, 0.1706, 0.3804, 0.2518, 0.3689, 0.2597, 0.4147, 0.6623, 0.1932, 0.6679, 0.1964, 0.6612, 0.206, 0.6544, 0.2013, 0.1782, 0.4721, 0.1746, 0.4264, 0.2597, 0.4147, 0.2678, 0.4618, 0.6679, 0.1964, 0.6737, 0.1992, 0.6687, 0.21, 0.6612, 0.206, 0.1807, 0.5165, 0.1782, 0.4721, 0.2678, 0.4618, 0.2749, 0.5095, 0.6737, 0.1992, 0.6795, 0.2013, 0.6764, 0.2133, 0.6687, 0.21, 0.1812, 0.5589, 0.1807, 0.5165, 0.2749, 0.5095, 0.2798, 0.5574, 0.6795, 0.2013, 0.6852, 0.2028, 0.6841, 0.2157, 0.6764, 0.2133, 0.1794, 0.5993, 0.1812, 0.5589, 0.2798, 0.5574, 0.2809, 0.6052, 0.6852, 0.2028, 0.6905, 0.2039, 0.6913, 0.2172, 0.6841, 0.2157, 0.1749, 0.6384, 0.1794, 0.5993, 0.2809, 0.6052, 0.2465, 0.8629, 0.6905, 0.2039, 0.6953, 0.2045, 0.6978, 0.2179, 0.6913, 0.2172, 0.6861, 0.25, 0.6869, 0.2416, 0.6541, 0.2342, 0.6525, 0.25, 0.6953, 0.2045, 0.6995, 0.2051, 0.7037, 0.218, 0.6978, 0.2179, 0.7859, 0.2476, 0.7861, 0.25, 0.8139, 0.25, 0.8131, 0.2416, 0.6543, 0.1662, 0.6547, 0.1668, 0.6421, 0.1657, 0.6425, 0.1634, 0.785, 0.2447, 0.7859, 0.2476, 0.8131, 0.2416, 0.8105, 0.233, 0.7831, 0.2412, 0.785, 0.2447, 0.8105, 0.233, 0.8058, 0.2242, 0.06366, 0.2007, 0.05821, 0.1802, 0.1555, 0.1397, 0.1593, 0.1748, 0.6422, 0.1683, 0.6421, 0.1657, 0.6547, 0.1668, 0.6555, 0.1721, 0.6444, 0.1744, 0.643, 0.1712, 0.06715, 0.2284, 0.06366, 0.2007, 0.1593, 0.1748, 0.1617, 0.2116, 0.6555, 0.1721, 0.657, 0.1744, 0.6465, 0.1779, 0.6444, 0.1744, 0.07123, 0.262, 0.06715, 0.2284, 0.1617, 0.2116, 0.1636, 0.2507, 0.657, 0.1744, 0.659, 0.1771, 0.6493, 0.1817, 0.6465, 0.1779, 0.07207, 0.2994, 0.07123, 0.262, 0.1636, 0.2507, 0.1652, 0.2918, 0.659, 0.1771, 0.6617, 0.1799, 0.6529, 0.1856, 0.6493, 0.1817, 0.06925, 0.3404, 0.07207, 0.2994, 0.1652, 0.2918, 0.1669, 0.3351, 0.6617, 0.1799, 0.665, 0.1828, 0.6573, 0.1895, 0.6529, 0.1856, 0.06941, 0.3844, 0.06925, 0.3404, 0.1669, 0.3351, 0.1706, 0.3804, 0.665, 0.1828, 0.6688, 0.1851, 0.6623, 0.1932, 0.6573, 0.1895, 0.06918, 0.4281, 0.06941, 0.3844, 0.1706, 0.3804, 0.1746, 0.4264, 0.6688, 0.1851, 0.6728, 0.187, 0.6679, 0.1964, 0.6623, 0.1932, 0.06819, 0.4691, 0.06918, 0.4281, 0.1746, 0.4264, 0.1782, 0.4721, 0.6728, 0.187, 0.6769, 0.1885, 0.6737, 0.1992, 0.6679, 0.1964, 0.06597, 0.5054, 0.06819, 0.4691, 0.1782, 0.4721, 0.1807, 0.5165, 0.6769, 0.1885, 0.6808, 0.1894, 0.6795, 0.2013, 0.6737, 0.1992, 0.0623, 0.5353, 0.06597, 0.5054, 0.1807, 0.5165, 0.1812, 0.5589, 0.6808, 0.1894, 0.6844, 0.1899, 0.6852, 0.2028, 0.6795, 0.2013, 0.0574, 0.5579, 0.0623, 0.5353, 0.1812, 0.5589, 0.1794, 0.5993, 0.6844, 0.1899, 0.6872, 0.1904, 0.6905, 0.2039, 0.6852, 0.2028, 0.05174, 0.5734, 0.0574, 0.5579, 0.1794, 0.5993, 0.1749, 0.6384, 0.6872, 0.1904, 0.6894, 0.1909, 0.6953, 0.2045, 0.6905, 0.2039, 0.7139, 0.25, 0.7141, 0.2476, 0.6869, 0.2416, 0.6861, 0.25, 0.6894, 0.1909, 0.6957, 0.1937, 0.6995, 0.2051, 0.6953, 0.2045, 0.7708, 0.251, 0.7707, 0.25, 0.7861, 0.25, 0.7859, 0.2476, 0.2707, 0.25, 0.2708, 0.251, 0.2859, 0.2476, 0.2861, 0.25, 0.7709, 0.2513, 0.7708, 0.251, 0.7859, 0.2476, 0.785, 0.2447, 0.7706, 0.2506, 0.7709, 0.2513, 0.785, 0.2447, 0.7831, 0.2412, 0.7707, 0.25, 0.7708, 0.251, 0.7709, 0.2513, 0.7706, 0.2506, 0.7692, 0.2489, 0.7663, 0.2465, 0.762, 0.2442, 0.7563, 0.2425, 0.75, 0.2419, 0.7437, 0.2425, 0.738, 0.2442, 0.7337, 0.2465, 0.7308, 0.2489, 0.7294, 0.2506, 0.7291, 0.2513, 0.7292, 0.251, 0.7293, 0.25, 0.7692, 0.2489, 0.7706, 0.2506, 0.7831, 0.2412, 0.7797, 0.237, 0.2141, 0.2476, 0.215, 0.2447, 0.2291, 0.2513, 0.2292, 0.251, 0.7663, 0.2465, 0.7692, 0.2489, 0.7797, 0.237, 0.7745, 0.2328, 0.003929, 0.2694, 0.0001067, 0.2472, 0.06715, 0.2284, 0.07123, 0.262, 0.004421, 0.2964, 0.003929, 0.2694, 0.07123, 0.262, 0.07207, 0.2994, 0.0007844, 0.3252, 0.004421, 0.2964, 0.07207, 0.2994, 0.06925, 0.3404, 0.7437, 0.2425, 0.75, 0.2419, 0.75, 0.2256, 0.7408, 0.2265, 0.738, 0.2442, 0.7437, 0.2425, 0.7408, 0.2265, 0.7324, 0.229, 0.7337, 0.2465, 0.738, 0.2442, 0.7324, 0.229, 0.7255, 0.2328, 0.7308, 0.2489, 0.7337, 0.2465, 0.7255, 0.2328, 0.7203, 0.237, 0.7294, 0.2506, 0.7308, 0.2489, 0.7203, 0.237, 0.7169, 0.2412, 0.7291, 0.2513, 0.7294, 0.2506, 0.7169, 0.2412, 0.715, 0.2447, 0.6792, 0.181, 0.682, 0.1828, 0.6872, 0.1904, 0.6844, 0.1899, 0.7292, 0.251, 0.7291, 0.2513, 0.715, 0.2447, 0.7141, 0.2476, 0.7293, 0.25, 0.7292, 0.251, 0.7141, 0.2476, 0.7139, 0.25, 0.2292, 0.251, 0.2293, 0.25, 0.2139, 0.25, 0.2141, 0.2476, 0.657, 0.1744, 0.6555, 0.1721, 0.6547, 0.1668, 0.664, 0.1697, 0.6792, 0.181, 0.6844, 0.1899, 0.6808, 0.1894, 0.6769, 0.1885, 0.6728, 0.187, 0.6688, 0.1851, 0.665, 0.1828, 0.6617, 0.1799, 0.659, 0.1771, 0.5238, 0.06737, 0.4969, 0.05524, 0.5238, 0.04276, 0.5479, 0.04539, 0.5882, 0.0508, 0.6204, 0.06953, 0.6478, 0.09201, 0.6703, 0.1169, 0.6899, 0.1423, 0.7094, 0.1678, 0.7284, 0.1942, 0.7432, 0.227, 0.7593, 0.2555, 0.7723, 0.2762, 0.7753, 0.2841, 0.7865, 0.3167, 0.7909, 0.3534, 0.7883, 0.3934, 0.7787, 0.4357, 0.7734, 0.4652, 0.7683, 0.5054, 0.7251, 0.5659, 0.7007, 0.4677, 0.7249, 0.2522, 0.7153, 0.2425, 0.7079, 0.2303, 0.7037, 0.218, 0.6995, 0.2051, 0.6957, 0.1937, 0.6894, 0.1909, 0.4268, 0.7533, 0.4268, 0.753, 0.4265, 0.7524, 0.4268, 0.7527, 0.6679, 0.172, 0.663, 0.1695, 0.6543, 0.1662, 0.6425, 0.1634, 0.6305, 0.1618, 0.6195, 0.1623, 0.6114, 0.1608, 0.6068, 0.1596, 0.4517, 0.6804, 0.459, 0.6821, 0.4516, 0.6845, 0.4337, 0.6787, 0.4337, 0.6787, 0.4516, 0.6845, 0.4432, 0.6826, 0.433, 0.6855, 0.433, 0.6855, 0.4432, 0.6826, 0.436, 0.6776, 0.4318, 0.6836, 0.4318, 0.6836, 0.436, 0.6776, 0.4302, 0.6695, 0.4308, 0.6796, 0.4308, 0.6796, 0.4302, 0.6695, 0.4258, 0.6581, 0.4302, 0.6745, 0.4302, 0.6745, 0.4258, 0.6581, 0.4234, 0.6426, 0.4304, 0.6698, 0.4304, 0.6698, 0.4234, 0.6426, 0.4239, 0.6217, 0.4318, 0.6674, 0.4318, 0.6674, 0.4239, 0.6217, 0.4292, 0.593, 0.4353, 0.6705, 0.4353, 0.6705, 0.4292, 0.593, 0.4601, 0.6322, 0.442, 0.6843, 0.442, 0.6843, 0.4601, 0.6322, 0.4825, 0.6693, 0.4493, 0.7042, 0.4493, 0.7042, 0.4825, 0.6693, 0.4995, 0.7055, 0.4557, 0.7284, 0.4557, 0.7284, 0.4995, 0.7055, 0.5131, 0.7418, 0.4606, 0.7561, 0.4463, 0.2051, 0.4988, 0.1908, 0.5101, 0.228, 0.4499, 0.2365, 0.4499, 0.2365, 0.5101, 0.228, 0.5199, 0.2666, 0.4525, 0.2725, 0.4525, 0.2725, 0.5199, 0.2666, 0.5287, 0.3068, 0.476, 0.3962, 0.476, 0.3962, 0.5287, 0.3068, 0.5374, 0.321, 0.5123, 0.3267, 0.7272, 0.8629, 0.5605, 0.5464, 0.4525, 0.2725, 0.476, 0.3962, 0.615, 0.7369, 0.617, 0.7444, 0.4234, 0.6426, 0.4258, 0.6581, 0.7013, 0.2687, 0.7291, 0.2632, 0.5287, 0.3068, 0.5199, 0.2666, 0.4257, 0.6579, 0.459, 0.6003, 0.4337, 0.6787, 0.433, 0.6855, 0.4643, 0.3839, 0.4386, 0.3417, 0.435, 0.1532, 0.4414, 0.1774, 0.6142, 0.7161, 0.6142, 0.72, 0.4432, 0.6826, 0.4516, 0.6845, 0.6437, 0.7869, 0.6568, 0.7988, 0.4995, 0.7055, 0.4825, 0.6693, 0.3889, 0.2408, 0.3828, 0.2141, 0.4161, 0.1188, 0.4175, 0.1164, 0.7251, 0.5659, 0.7272, 0.8629, 0.476, 0.3962, 0.5123, 0.3267, 0.617, 0.7444, 0.6203, 0.7529, 0.4239, 0.6217, 0.4234, 0.6426, 0.7291, 0.2632, 0.7007, 0.4677, 0.5374, 0.321, 0.5287, 0.3068, 0.3967, 0.1373, 0.4115, 0.1069, 0.4187, 0.1345, 0.4175, 0.1326, 0.4938, 0.4311, 0.4643, 0.3839, 0.4414, 0.1774, 0.4463, 0.2051, 0.7007, 0.4677, 0.7251, 0.5659, 0.5123, 0.3267, 0.5374, 0.321, 0.6142, 0.72, 0.614, 0.7248, 0.436, 0.6776, 0.4432, 0.6826, 0.6568, 0.7988, 0.6729, 0.8093, 0.5131, 0.7418, 0.4995, 0.7055, 0.4002, 0.2704, 0.3889, 0.2408, 0.4175, 0.1164, 0.421, 0.1195, 0.6203, 0.7529, 0.6257, 0.7628, 0.4292, 0.593, 0.4239, 0.6217])
me_cylinder.materials.append(mat_material_001)
me_cylinder.update()

# ---- objects
ob_cube = bpy.data.objects.new('Cube', me_cube)
ob_light = bpy.data.objects.new('Light', light_light)
ob_camera = bpy.data.objects.new('Camera', cam_camera)
ob_cylinder = bpy.data.objects.new('Cylinder', me_cylinder)

# ---- transforms, parenting, visibility, modifiers, constraints
ob_cube.location = (0.0, 0.0, 0.2975)
ob_cube.scale = (1.0, 1.0, 0.3553)
ob_cube.lock_rotations_4d = False
ob_cube.empty_display_type = 'ARROWS'
ob_cube.lineart.crease_threshold = 0.0
ob_light.location = (4.076, 1.005, 2.08)
ob_light.rotation_euler = (0.6503, 0.05522, 1.866)
ob_light.scale = (0.9987, 0.825, 0.6695)
ob_light.lock_rotations_4d = False
ob_light.empty_display_type = 'ARROWS'
ob_light.color = (0.0, 0.0, 0.0, 0.0)
ob_light.lineart.crease_threshold = 0.0
ob_camera.location = (7.359, -6.926, 4.958)
ob_camera.rotation_euler = (1.109, 0.0, 0.8149)
ob_camera.lock_rotations_4d = False
ob_camera.empty_display_type = 'ARROWS'
ob_camera.color = (0.0, 0.0, 0.0, 0.0)
ob_camera.display_type = 'WIRE'
ob_camera.lineart.crease_threshold = 0.0
ob_cylinder.location = (0.333, -0.9559, 0.5233)
ob_cylinder.scale = (1.097, 1.0, 0.2931)

# ---- collection membership
col_collection.objects.link(ob_cube)
col_collection.objects.link(ob_light)
col_collection.objects.link(ob_camera)
col_collection.objects.link(ob_cylinder)

# ---- scene / render settings (as saved in the file)
scene.camera = ob_camera
scene.frame_start = 1; scene.frame_end = 250; scene.frame_set(1)
scene.render.engine = 'BLENDER_EEVEE_NEXT'
scene.cycles.sampling_pattern = 'TABULATED_SOBOL'
scene.cycles.use_light_tree = False
scene.view_settings.view_transform = 'Filmic'
bpy.context.view_layer.update()
